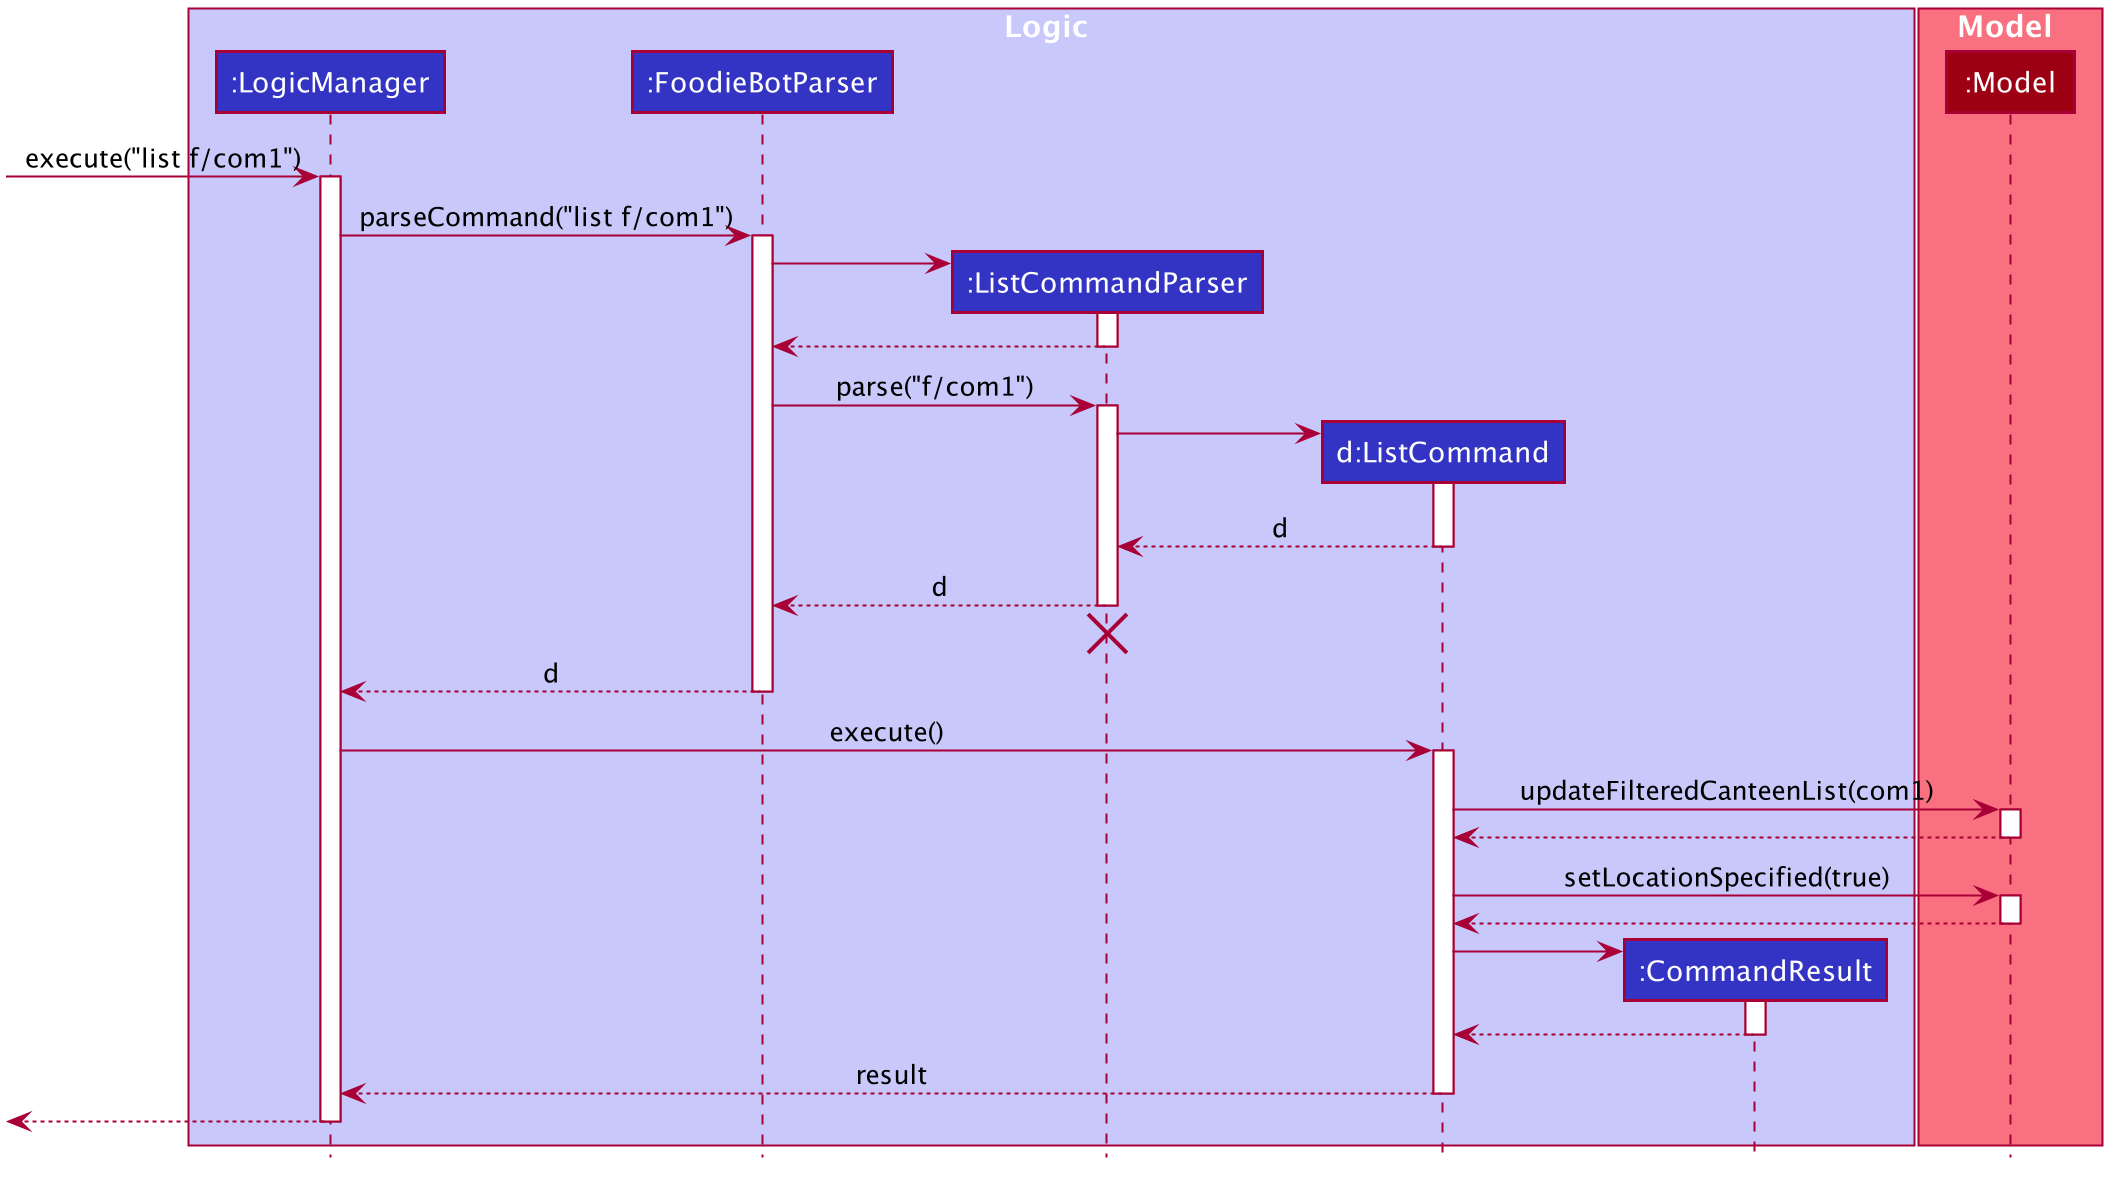

The diagram above was rendered by PlantUML. Its source (embedded in the PNG):
@startuml








skinparam BackgroundColor #FFFFFFF

skinparam Shadowing false

skinparam Class {
    FontColor #FFFFFF
    BorderThickness 1
    BorderColor #FFFFFF
    StereotypeFontColor #FFFFFF
    FontName Arial
}

skinparam Actor {
    BorderColor #000000
    Color #000000
    FontName Arial
}

skinparam Sequence {
    MessageAlign center
    BoxFontSize 15
    BoxPadding 0
    BoxFontColor #FFFFFF
    FontName Arial
}

skinparam Participant {
    FontColor #FFFFFFF
    Padding 20
}

skinparam MinClassWidth 50
skinparam ParticipantPadding 10
skinparam Shadowing false
skinparam DefaultTextAlignment center
skinparam packageStyle Rectangle

hide footbox
hide members
hide circle

box Logic #C8C8FA
participant ":LogicManager" as LogicManager #3333C4
participant ":FoodieBotParser" as FoodieBotParser #3333C4
participant ":ListCommandParser" as ListCommandParser #3333C4
participant "d:ListCommand" as ListCommand #3333C4
participant ":CommandResult" as CommandResult #3333C4
end box

box Model #F97181
participant ":Model" as Model #9D0012
end box

[-> LogicManager : execute("list f/com1")
activate LogicManager

LogicManager -> FoodieBotParser : parseCommand("list f/com1")
activate FoodieBotParser

create ListCommandParser
FoodieBotParser -> ListCommandParser
activate ListCommandParser

ListCommandParser --> FoodieBotParser
deactivate ListCommandParser

FoodieBotParser -> ListCommandParser : parse("f/com1")
activate ListCommandParser

create ListCommand
ListCommandParser -> ListCommand
activate ListCommand

ListCommand --> ListCommandParser : d
deactivate ListCommand

ListCommandParser --> FoodieBotParser : d
deactivate ListCommandParser
ListCommandParser -[hidden]-> FoodieBotParser
destroy ListCommandParser

FoodieBotParser --> LogicManager : d
deactivate FoodieBotParser

LogicManager -> ListCommand : execute()
activate ListCommand

ListCommand -> Model : updateFilteredCanteenList(com1)
activate Model

Model --> ListCommand
deactivate Model

ListCommand -> Model : setLocationSpecified(true)
activate Model

Model --> ListCommand
deactivate Model

create CommandResult
ListCommand -> CommandResult
activate CommandResult

CommandResult --> ListCommand
deactivate CommandResult

ListCommand --> LogicManager : result
deactivate ListCommand

[<--LogicManager
deactivate LogicManager
@enduml